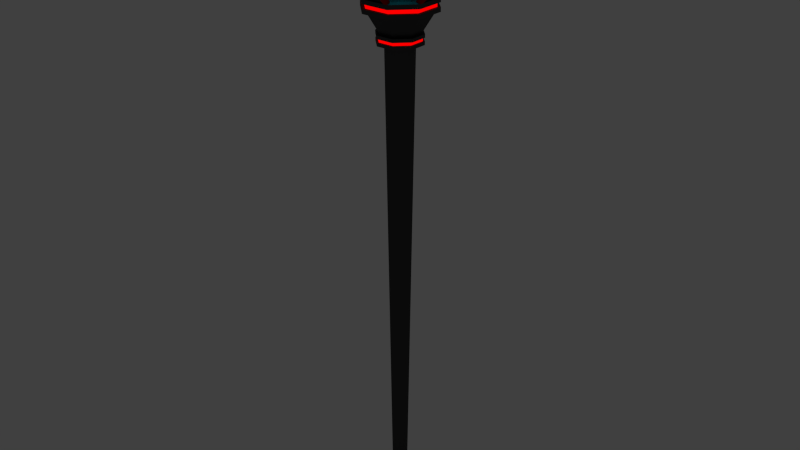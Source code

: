 # Source: standing_torch.blend  (saved by Blender 2.77.0; exported with 4.5.12 LTS)
import bpy
from mathutils import Matrix  # noqa: F401  (used for matrix-valued properties, if any)

bpy.ops.wm.read_factory_settings(use_empty=True)
scene = bpy.context.scene
scene.name = 'Scene'

# ---- collections
col_collection_1 = bpy.data.collections.new('Collection 1'); scene.collection.children.link(col_collection_1)

# ---- materials (node trees are filled in below, after node groups)
mat_mat_standing_torch_support = bpy.data.materials.new('MAT_standing_torch_support')
mat_mat_standing_torch_support.alpha_threshold = 0.0
mat_mat_standing_torch_support.roughness = 0.5
mat_mat_blue_rock_emission = bpy.data.materials.new('MAT_blue_rock_emission')
mat_mat_blue_rock_emission.alpha_threshold = 0.0
mat_mat_blue_rock_emission.roughness = 0.5
mat_mat_statnding_torch_rock_holder = bpy.data.materials.new('MAT_statnding_torch_rock_holder')
mat_mat_statnding_torch_rock_holder.alpha_threshold = 0.0
mat_mat_statnding_torch_rock_holder.roughness = 0.5
mat_mat_orange_stripes_emission = bpy.data.materials.new('MAT_orange_stripes_emission')
mat_mat_orange_stripes_emission.alpha_threshold = 0.0
mat_mat_orange_stripes_emission.roughness = 0.5

# ---- material node trees
mat_mat_standing_torch_support.use_nodes = True; mat_mat_standing_torch_support.node_tree.nodes.clear()
_N = mat_mat_standing_torch_support.node_tree.nodes; _L = mat_mat_standing_torch_support.node_tree.links
n0 = _N.new('ShaderNodeOutputMaterial'); n0.name = 'Material Output'; n0.location = (300, 300)
n1 = _N.new('ShaderNodeBsdfAnisotropic'); n1.name = 'Glossy BSDF'; n1.location = (100, 300)
n1.distribution = 'GGX'
n1.inputs[0].default_value = (0.07323, 0.07323, 0.07323, 1.0)
n1.inputs[1].default_value = 0.5862
_L.new(n1.outputs[0], n0.inputs[0])
n0.is_active_output = True
mat_mat_blue_rock_emission.use_nodes = True; mat_mat_blue_rock_emission.node_tree.nodes.clear()
_N = mat_mat_blue_rock_emission.node_tree.nodes; _L = mat_mat_blue_rock_emission.node_tree.links
n0 = _N.new('ShaderNodeOutputMaterial'); n0.name = 'Material Output'; n0.location = (300, 300)
n1 = _N.new('ShaderNodeEmission'); n1.name = 'Emission'; n1.location = (110, 300)
n1.inputs[0].default_value = (0.0, 0.6361, 0.8, 1.0)
_L.new(n1.outputs[0], n0.inputs[0])
n0.is_active_output = True
mat_mat_statnding_torch_rock_holder.use_nodes = True; mat_mat_statnding_torch_rock_holder.node_tree.nodes.clear()
_N = mat_mat_statnding_torch_rock_holder.node_tree.nodes; _L = mat_mat_statnding_torch_rock_holder.node_tree.links
n0 = _N.new('ShaderNodeOutputMaterial'); n0.name = 'Material Output'; n0.location = (300, 300)
n1 = _N.new('ShaderNodeBsdfDiffuse'); n1.name = 'Diffuse BSDF'; n1.location = (100, 300)
n1.inputs[0].default_value = (0.3588, 0.002574, 0.0, 1.0)
n1.inputs[1].default_value = 0.5179
_L.new(n1.outputs[0], n0.inputs[0])
n0.is_active_output = True
mat_mat_orange_stripes_emission.use_nodes = True; mat_mat_orange_stripes_emission.node_tree.nodes.clear()
_N = mat_mat_orange_stripes_emission.node_tree.nodes; _L = mat_mat_orange_stripes_emission.node_tree.links
n0 = _N.new('ShaderNodeOutputMaterial'); n0.name = 'Material Output'; n0.location = (300, 300)
n1 = _N.new('ShaderNodeEmission'); n1.name = 'Emission'; n1.location = (110, 300)
n1.inputs[0].default_value = (1.0, 0.0, 0.0, 1.0)
_L.new(n1.outputs[0], n0.inputs[0])
n0.is_active_output = True

# ---- world
world_world = bpy.data.worlds.new('World'); scene.world = world_world
world_world.color = (0.05088, 0.05088, 0.05088)
world_world.use_sun_shadow = False
world_world.sun_shadow_jitter_overblur = 0.0
world_world.cycles.sampling_method = 'NONE'
world_world.cycles.sample_map_resolution = 256

# ---- meshes
me_cone = bpy.data.meshes.new('Cone')
me_cone.from_pydata([(0.1632, 0.394, 8.304), (0.394, 0.1632, 8.304), (0.394, -0.1632, 8.304), (0.1632, -0.394, 8.304), (0.04604, 0.1111, 0.443), (0.2145, 0.5179, 8.304), (0.1111, 0.04604, 0.443), (0.5179, 0.2145, 8.304), (0.1111, -0.04604, 0.443), (0.5179, -0.2145, 8.304), (0.04604, -0.1111, 0.443), (0.2145, -0.5179, 8.304), (0.2678, 0.6464, 8.498), (0.6464, 0.2678, 8.498), (0.6464, -0.2678, 8.498), (0.2678, -0.6464, 8.498), (0.2678, 0.7307, 8.498), (0.7307, 0.2678, 8.498), (0.7307, -0.2678, 8.498), (0.2678, -0.7307, 8.498), (0.189, 0.4562, 8.108), (0.4562, 0.189, 8.108), (0.4562, -0.189, 8.108), (0.189, -0.4562, 8.108), (0.2168, 0.5179, 8.108), (0.5179, 0.2168, 8.108), (0.5179, -0.2168, 8.108), (0.2168, -0.5179, 8.108), (0.2693, 0.6502, 8.935), (0.6502, 0.2693, 8.935), (0.6502, -0.2693, 8.935), (0.2693, -0.6502, 8.935), (0.2693, 0.7349, 8.935), (0.7349, 0.2693, 8.935), (0.7349, -0.2693, 8.935), (0.2693, -0.7349, 8.935), (0.1323, 0.3194, 8.257), (0.3194, 0.1323, 8.257), (0.3194, -0.1323, 8.257), (0.1323, -0.3194, 8.257), (0.1117, 0.2697, 8.257), (0.2697, 0.1117, 8.257), (0.2697, -0.1117, 8.257), (0.1117, -0.2697, 8.257), (-0.1632, 0.394, 8.304), (-0.394, 0.1632, 8.304), (-0.394, -0.1632, 8.304), (-0.1632, -0.394, 8.304), (-0.04604, 0.1111, 0.443), (-0.2145, 0.5179, 8.304), (-0.1111, 0.04604, 0.443), (-0.5179, 0.2145, 8.304), (-0.1111, -0.04604, 0.443), (-0.5179, -0.2145, 8.304), (-0.04604, -0.1111, 0.443), (-0.2145, -0.5179, 8.304), (-0.2678, 0.6464, 8.498), (-0.6464, 0.2678, 8.498), (-0.6464, -0.2678, 8.498), (-0.2678, -0.6464, 8.498), (-0.2678, 0.7307, 8.498), (-0.7307, 0.2678, 8.498), (-0.7307, -0.2678, 8.498), (-0.2678, -0.7307, 8.498), (-0.189, 0.4562, 8.108), (-0.4562, 0.189, 8.108), (-0.4562, -0.189, 8.108), (-0.189, -0.4562, 8.108), (-0.2168, 0.5179, 8.108), (-0.5179, 0.2168, 8.108), (-0.5179, -0.2168, 8.108), (-0.2168, -0.5179, 8.108), (-0.2693, 0.6502, 8.935), (-0.6502, 0.2693, 8.935), (-0.6502, -0.2693, 8.935), (-0.2693, -0.6502, 8.935), (-0.2693, 0.7349, 8.935), (-0.7349, 0.2693, 8.935), (-0.7349, -0.2693, 8.935), (-0.2693, -0.7349, 8.935), (-0.1323, 0.3194, 8.257), (-0.3194, 0.1323, 8.257), (-0.3194, -0.1323, 8.257), (-0.1323, -0.3194, 8.257), (-0.1117, 0.2697, 8.257), (-0.2697, 0.1117, 8.257), (-0.2697, -0.1117, 8.257), (-0.1117, -0.2697, 8.257), (0.0, -0.5179, 9.274), (-0.5179, 0.0, 9.274), (0.0, 0.5179, 9.274), (0.0, -0.4658, 9.274), (-0.4658, 0.0, 9.274), (0.0, 0.4658, 9.274), (0.57, 0.0, 9.274), (0.5179, 0.0, 9.274), (0.1117, 0.2697, 8.111), (0.2697, 0.1117, 8.111), (0.2697, -0.1117, 8.111), (0.1117, -0.2697, 8.111), (-0.1117, 0.2697, 8.111), (-0.2697, 0.1117, 8.111), (-0.2697, -0.1117, 8.111), (-0.1117, -0.2697, 8.111), (0.08233, 0.1988, 8.111), (0.1988, 0.08233, 8.111), (0.1988, -0.08233, 8.111), (0.08233, -0.1988, 8.111), (-0.08233, 0.1988, 8.111), (-0.1988, 0.08233, 8.111), (-0.1988, -0.08233, 8.111), (-0.08233, -0.1988, 8.111), (0.08233, 0.1988, 8.206), (0.1988, 0.08233, 8.206), (0.1988, -0.08233, 8.206), (0.08233, -0.1988, 8.206), (-0.08233, 0.1988, 8.206), (-0.1988, 0.08233, 8.206), (-0.1988, -0.08233, 8.206), (-0.08233, -0.1988, 8.206), (0.06415, 0.1549, 8.206), (0.1549, 0.06415, 8.206), (0.1549, -0.06415, 8.206), (0.06415, -0.1549, 8.206), (-0.06415, 0.1549, 8.206), (-0.1549, 0.06415, 8.206), (-0.1549, -0.06415, 8.206), (-0.06415, -0.1549, 8.206), (0.06415, 0.1549, 8.111), (0.1549, 0.06415, 8.111), (0.1549, -0.06415, 8.111), (0.06415, -0.1549, 8.111), (-0.06415, 0.1549, 8.111), (-0.1549, 0.06415, 8.111), (-0.1549, -0.06415, 8.111), (-0.06415, -0.1549, 8.111), (0.03406, 0.08223, 8.111), (0.08223, 0.03406, 8.111), (0.08223, -0.03406, 8.111), (0.03406, -0.08223, 8.111), (-0.03406, 0.08223, 8.111), (-0.08223, 0.03406, 8.111), (-0.08223, -0.03406, 8.111), (-0.03406, -0.08223, 8.111), (0.03406, 0.08223, 8.154), (0.08223, 0.03406, 8.154), (0.08223, -0.03406, 8.154), (0.03406, -0.08223, 8.154), (-0.03406, 0.08223, 8.154), (-0.08223, 0.03406, 8.154), (-0.08223, -0.03406, 8.154), (-0.03406, -0.08223, 8.154), (0.1632, 0.394, 8.111), (0.394, 0.1632, 8.111), (0.394, -0.1632, 8.111), (0.1632, -0.394, 8.111), (0.1323, 0.3194, 8.111), (0.3194, 0.1323, 8.111), (0.3194, -0.1323, 8.111), (0.1323, -0.3194, 8.111), (-0.1632, 0.394, 8.111), (-0.394, 0.1632, 8.111), (-0.394, -0.1632, 8.111), (-0.1632, -0.394, 8.111), (-0.1323, 0.3194, 8.111), (-0.3194, 0.1323, 8.111), (-0.3194, -0.1323, 8.111), (-0.1323, -0.3194, 8.111), (0.1532, -0.5179, 8.304), (-0.1532, -0.5179, 8.304), (0.1913, -0.7307, 8.498), (-0.1913, -0.7307, 8.498), (0.1924, -0.7349, 8.935), (-0.1924, -0.7349, 8.935), (-7.451e-09, -0.5541, 9.215), (0.5179, -0.1532, 8.304), (0.5179, 0.1532, 8.304), (0.7307, -0.1913, 8.498), (0.7307, 0.1913, 8.498), (0.7349, -0.1924, 8.935), (-0.7349, 0.1924, 8.935), (0.7349, 0.1924, 8.935), (-0.7349, -0.1924, 8.935), (0.1924, 0.7349, 8.935), (-0.1924, 0.7349, 8.935), (0.1913, 0.7307, 8.498), (-0.1913, 0.7307, 8.498), (-0.7307, 0.1913, 8.498), (0.1532, 0.5179, 8.304), (-0.7307, -0.1913, 8.498), (-0.1532, 0.5179, 8.304), (0.5975, 0.0, 9.215), (-0.5179, 0.1532, 8.304), (7.451e-09, 0.5541, 9.215), (-0.5179, -0.1532, 8.304), (-0.5541, 0.0, 9.215), (0.1434, -0.4841, 8.304), (-0.143, -0.4841, 8.304), (0.179, -0.683, 8.498), (-0.1786, -0.683, 8.498), (0.18, -0.6869, 8.935), (-0.1796, -0.6869, 8.935), (0.0001772, -0.5179, 9.215), (0.4843, -0.1432, 8.304), (0.4843, 0.1432, 8.304), (0.6832, -0.1788, 8.498), (0.6832, 0.1788, 8.498), (0.6871, -0.1798, 8.935), (-0.6868, 0.1798, 8.935), (0.6871, 0.1798, 8.935), (-0.6868, -0.1798, 8.935), (0.18, 0.6869, 8.935), (-0.1796, 0.6869, 8.935), (0.179, 0.683, 8.498), (-0.1786, 0.683, 8.498), (-0.6828, 0.1788, 8.498), (0.1434, 0.4841, 8.304), (-0.6828, -0.1788, 8.498), (-0.143, 0.4841, 8.304), (0.5587, 0.0, 9.215), (-0.4839, 0.1432, 8.304), (0.0001773, 0.5179, 9.215), (-0.4839, -0.1432, 8.304), (-0.5177, 0.0, 9.215), (0.2773, 0.1148, 7.788), (0.2773, -0.1148, 7.788), (0.1148, -0.2773, 7.788), (0.1148, 0.2773, 7.788), (-0.2773, 0.1148, 7.788), (-0.2773, -0.1148, 7.788), (-0.1148, -0.2773, 7.788), (-0.1148, 0.2773, 7.788), (0.2094, 0.08672, 7.636), (0.2094, -0.08672, 7.636), (0.08672, -0.2094, 7.636), (-0.2094, 0.08672, 7.636), (-0.2094, -0.08672, 7.636), (-0.08672, -0.2094, 7.636), (0.08672, 0.2094, 7.636), (-0.08672, 0.2094, 7.636), (0.3245, 0.1344, 7.788), (0.3245, -0.1344, 7.788), (0.1344, -0.3245, 7.788), (0.1344, 0.3245, 7.788), (-0.3245, 0.1344, 7.788), (-0.3245, -0.1344, 7.788), (-0.1344, -0.3245, 7.788), (-0.1344, 0.3245, 7.788), (0.3215, 0.1332, 7.636), (0.3215, -0.1332, 7.636), (0.1332, -0.3215, 7.636), (-0.3215, 0.1332, 7.636), (-0.3215, -0.1332, 7.636), (-0.1332, -0.3215, 7.636), (0.1332, 0.3215, 7.636), (-0.1332, 0.3215, 7.636), (0.1336, 0.3225, 7.687), (0.134, 0.3235, 7.737), (-0.1336, 0.3225, 7.687), (-0.134, 0.3235, 7.737), (0.3235, 0.134, 7.737), (0.3225, 0.1336, 7.687), (0.3235, -0.134, 7.737), (0.3225, -0.1336, 7.687), (0.134, -0.3235, 7.737), (0.1336, -0.3225, 7.687), (-0.3235, 0.134, 7.737), (-0.3225, 0.1336, 7.687), (-0.3235, -0.134, 7.737), (-0.3225, -0.1336, 7.687), (-0.134, -0.3235, 7.737), (-0.1336, -0.3225, 7.687), (0.2153, -0.5179, 8.239), (0.216, -0.5179, 8.173), (0.5179, -0.2153, 8.239), (0.5179, -0.216, 8.173), (-0.5179, 0.2153, 8.239), (-0.5179, 0.216, 8.173), (0.5179, 0.2153, 8.239), (0.5179, 0.216, 8.173), (0.216, 0.5179, 8.173), (0.2153, 0.5179, 8.239), (-0.2153, -0.5179, 8.239), (-0.216, -0.5179, 8.173), (-0.5179, -0.2153, 8.239), (-0.5179, -0.216, 8.173), (-0.216, 0.5179, 8.173), (-0.2153, 0.5179, 8.239), (0.1222, 0.295, 7.687), (0.1226, 0.2959, 7.737), (-0.1222, 0.295, 7.687), (-0.1226, 0.2959, 7.737), (0.2959, 0.1226, 7.737), (0.295, 0.1222, 7.687), (0.2959, -0.1226, 7.737), (0.295, -0.1222, 7.687), (0.1226, -0.2959, 7.737), (0.1222, -0.295, 7.687), (-0.2959, 0.1226, 7.737), (-0.295, 0.1222, 7.687), (-0.2959, -0.1226, 7.737), (-0.295, -0.1222, 7.687), (-0.1226, -0.2959, 7.737), (-0.1222, -0.295, 7.687), (0.1969, -0.4737, 8.239), (0.1976, -0.4737, 8.173), (0.4737, -0.1969, 8.239), (0.4737, -0.1976, 8.173), (-0.4737, 0.1969, 8.239), (-0.4737, 0.1976, 8.173), (0.4737, 0.1969, 8.239), (0.4737, 0.1976, 8.173), (0.1976, 0.4737, 8.173), (0.1969, 0.4737, 8.239), (-0.1969, -0.4737, 8.239), (-0.1976, -0.4737, 8.173), (-0.4737, -0.1969, 8.239), (-0.4737, -0.1976, 8.173), (-0.1976, 0.4737, 8.173), (-0.1969, 0.4737, 8.239), (1.118e-08, 0.0, 0.443), (0.2114, 0.5103, 0.2467), (0.5103, 0.2114, 0.2467), (0.5103, -0.2114, 0.2467), (0.2114, -0.5103, 0.2467), (-0.2114, 0.5103, 0.2467), (-0.5103, 0.2114, 0.2467), (-0.5103, -0.2114, 0.2467), (-0.2114, -0.5103, 0.2467), (1.118e-08, 5.96e-08, 0.4095), (0.2114, 0.6901, 0.04506), (0.6901, 0.2114, 0.04506), (0.6901, -0.2114, 0.04506), (0.2114, -0.6901, 0.04506), (-0.2114, 0.6901, 0.04506), (-0.6901, 0.2114, 0.04506), (-0.6901, -0.2114, 0.04506), (-0.2114, -0.6901, 0.04506), (0.2114, 0.5103, 0.2467), (0.5103, 0.2114, 0.2467), (0.5103, -0.2114, 0.2467), (0.2114, -0.5103, 0.2467), (-0.2114, 0.5103, 0.2467), (-0.5103, 0.2114, 0.2467), (-0.5103, -0.2114, 0.2467), (-0.2114, -0.5103, 0.2467), (0.2114, 0.6901, -0.001072), (0.6901, 0.2114, -0.001072), (0.6901, -0.2114, -0.001072), (0.2114, -0.6901, -0.001072), (-0.2114, 0.6901, -0.001072), (-0.6901, 0.2114, -0.001072), (-0.6901, -0.2114, -0.001072), (-0.2114, -0.6901, -0.001072), (0.2114, 0.5103, 0.2006), (0.5103, 0.2114, 0.2006), (0.5103, -0.2114, 0.2006), (0.2114, -0.5103, 0.2006), (-0.2114, 0.5103, 0.2006), (-0.5103, 0.2114, 0.2006), (-0.5103, -0.2114, 0.2006), (-0.2114, -0.5103, 0.2006)], [], [(21, 20, 24, 25), (173, 79, 63, 171), (7, 1, 13, 17), (15, 19, 11, 3), (9, 18, 14, 2), (0, 5, 16, 12), (19, 15, 31, 35), (176, 7, 17, 178), (80, 36, 156, 164), (3, 11, 9, 2), (1, 7, 5, 0), (185, 183, 32, 16), (225, 22, 23, 226), (227, 20, 21, 224), (274, 9, 11, 272), (23, 22, 26, 27), (89, 77, 180, 195, 182, 78), (81, 80, 164, 165), (44, 45, 161, 160), (1, 0, 152, 153), (12, 16, 32, 28), (178, 17, 33, 181), (17, 13, 29, 33), (14, 18, 34, 30), (37, 36, 40, 41), (39, 38, 42, 43), (188, 185, 16, 5), (171, 63, 55, 169), (53, 194, 192, 51), (65, 69, 68, 64), (51, 61, 57, 45), (59, 47, 55, 63), (53, 46, 58, 62), (134, 142, 141, 133), (44, 56, 60, 49), (63, 79, 75, 59), (192, 187, 61, 51), (47, 46, 53, 55), (45, 44, 49, 51), (229, 230, 67, 66), (231, 228, 65, 64), (276, 284, 53, 51), (67, 71, 70, 66), (56, 72, 76, 60), (187, 180, 77, 61), (61, 77, 73, 57), (58, 74, 78, 62), (140, 148, 144, 136), (81, 85, 84, 80), (83, 87, 86, 82), (86, 85, 81, 82), (86, 87, 103, 102), (74, 58, 57, 73), (41, 40, 96, 97), (84, 85, 101, 100), (43, 42, 98, 99), (110, 111, 119, 118), (102, 103, 111, 110), (97, 96, 104, 105), (100, 101, 109, 108), (99, 98, 106, 107), (105, 104, 112, 113), (108, 109, 117, 116), (107, 106, 114, 115), (124, 125, 133, 132), (116, 117, 125, 124), (86, 102, 101, 85), (115, 114, 122, 123), (118, 119, 127, 126), (113, 112, 120, 121), (102, 110, 109, 101), (118, 126, 125, 117), (123, 122, 130, 131), (126, 127, 135, 134), (121, 120, 128, 129), (131, 130, 138, 139), (134, 135, 143, 142), (129, 128, 136, 137), (132, 133, 141, 140), (149, 150, 151, 147, 146, 145, 144, 148), (142, 143, 151, 150), (137, 136, 144, 145), (140, 141, 149, 148), (110, 118, 117, 109), (139, 138, 146, 147), (38, 39, 159, 158), (154, 158, 159, 155), (161, 165, 164, 160), (163, 167, 166, 162), (152, 156, 157, 153), (36, 37, 157, 156), (46, 47, 163, 162), (83, 82, 166, 167), (3, 2, 154, 155), (193, 183, 211, 221), (163, 155, 159, 167), (135, 131, 139, 143), (143, 139, 147, 151), (127, 123, 131, 135), (119, 115, 123, 127), (111, 107, 115, 119), (87, 43, 99, 103), (103, 99, 107, 111), (47, 3, 155, 163), (39, 83, 167, 159), (79, 173, 174, 172, 35, 88), (47, 59, 15, 3), (27, 71, 67, 23), (19, 170, 168, 11), (59, 75, 31, 15), (230, 226, 23, 67), (43, 87, 83, 39), (284, 282, 55, 53), (35, 172, 170, 19), (190, 186, 214, 218), (179, 177, 205, 207), (179, 191, 181, 33, 94, 34), (35, 31, 91, 88), (75, 79, 88, 91), (40, 84, 100, 96), (142, 150, 149, 141), (166, 165, 161, 162), (37, 38, 158, 157), (176, 178, 206, 204), (92, 74, 73), (90, 32, 183, 193, 184, 76), (60, 76, 184, 186), (2, 1, 153, 154), (53, 62, 189, 194), (227, 231, 64, 20), (153, 157, 158, 154), (45, 57, 58, 46), (56, 44, 0, 12), (138, 137, 145, 146), (228, 229, 66, 65), (24, 20, 64, 68), (130, 129, 137, 138), (281, 287, 49, 5), (49, 190, 188, 5), (122, 121, 129, 130), (170, 172, 200, 198), (49, 60, 186, 190), (114, 113, 121, 122), (7, 176, 175, 9), (278, 7, 9, 274), (106, 105, 113, 114), (69, 65, 66, 70), (90, 93, 28, 32), (62, 78, 182, 189), (98, 97, 105, 106), (44, 160, 152, 0), (42, 41, 97, 98), (95, 94, 33, 29), (74, 92, 89, 78), (38, 37, 41, 42), (72, 56, 12, 28), (13, 14, 30, 29), (18, 177, 179, 34), (100, 108, 104, 96), (188, 190, 218, 216), (108, 116, 112, 104), (116, 124, 120, 112), (210, 223, 208), (22, 21, 25, 26), (34, 94, 95, 30), (124, 132, 128, 120), (282, 272, 11, 55), (126, 134, 133, 125), (55, 11, 168, 169), (195, 180, 208, 223), (224, 21, 22, 225), (72, 93, 90, 76), (164, 156, 152, 160), (1, 2, 14, 13), (9, 175, 177, 18), (212, 221, 211), (132, 140, 136, 128), (46, 162, 161, 45), (80, 84, 40, 36), (180, 187, 215, 208), (187, 192, 220, 215), (82, 81, 165, 166), (214, 212, 211, 213), (198, 199, 197, 196), (200, 201, 199, 198), (172, 174, 202, 200), (184, 193, 221, 212), (214, 213, 216, 218), (210, 208, 215, 217), (205, 206, 209, 207), (203, 204, 206, 205), (222, 217, 215, 220), (182, 195, 223, 210), (173, 171, 199, 201), (30, 95, 29), (191, 179, 207, 219), (181, 191, 219, 209), (183, 185, 213, 211), (178, 181, 209, 206), (189, 182, 210, 217), (186, 184, 212, 214), (174, 173, 201, 202), (192, 194, 222, 220), (168, 170, 198, 196), (175, 176, 204, 203), (169, 168, 196, 197), (93, 72, 28), (194, 189, 217, 222), (177, 175, 203, 205), (185, 188, 216, 213), (31, 75, 91), (77, 89, 92, 73), (171, 169, 197, 199), (287, 276, 51, 49), (281, 5, 7, 278), (234, 233, 249, 250), (237, 234, 250, 253), (224, 225, 241, 240), (228, 231, 247, 244), (239, 235, 251, 255), (233, 232, 248, 249), (226, 230, 246, 242), (225, 226, 242, 241), (8, 233, 234, 10), (4, 238, 232, 6), (52, 54, 237, 236), (48, 50, 235, 239), (54, 10, 234, 237), (4, 48, 239, 238), (50, 52, 236, 235), (6, 232, 233, 8), (260, 240, 241, 262), (266, 268, 245, 244), (257, 259, 247, 243), (270, 264, 242, 246), (259, 266, 244, 247), (268, 270, 246, 245), (257, 243, 240, 260), (262, 241, 242, 264), (232, 238, 254, 248), (230, 229, 245, 246), (229, 228, 244, 245), (238, 239, 255, 254), (231, 227, 243, 247), (235, 236, 252, 251), (236, 237, 253, 252), (227, 224, 240, 243), (8, 320, 329, 323), (249, 263, 265, 250), (264, 270, 302, 296), (254, 256, 261, 248), (268, 266, 298, 300), (252, 253, 271, 269), (262, 264, 296, 294), (255, 251, 267, 258), (270, 268, 300, 302), (253, 250, 265, 271), (281, 278, 310, 313), (254, 255, 258, 256), (272, 282, 314, 304), (251, 252, 269, 267), (287, 281, 313, 319), (248, 261, 263, 249), (284, 276, 308, 316), (24, 280, 279, 25), (269, 271, 303, 301), (68, 69, 277, 286), (271, 265, 297, 303), (71, 27, 273, 283), (267, 269, 301, 299), (25, 279, 275, 26), (265, 263, 295, 297), (24, 68, 286, 280), (279, 280, 312, 311), (70, 71, 283, 285), (283, 273, 305, 315), (69, 70, 285, 277), (280, 286, 318, 312), (26, 275, 273, 27), (277, 285, 317, 309), (295, 294, 296, 297), (288, 289, 292, 293), (301, 303, 302, 300), (290, 299, 298, 291), (303, 297, 296, 302), (288, 290, 291, 289), (299, 301, 300, 298), (293, 292, 294, 295), (312, 313, 310, 311), (318, 309, 308, 319), (315, 305, 304, 314), (311, 310, 306, 307), (312, 318, 319, 313), (317, 315, 314, 316), (309, 317, 316, 308), (307, 306, 304, 305), (273, 275, 307, 305), (285, 283, 315, 317), (275, 279, 311, 307), (286, 277, 309, 318), (256, 258, 290, 288), (258, 267, 299, 290), (261, 256, 288, 293), (263, 261, 293, 295), (274, 272, 304, 306), (282, 284, 316, 314), (278, 274, 306, 310), (276, 287, 319, 308), (260, 262, 294, 292), (259, 257, 289, 291), (266, 259, 291, 298), (257, 260, 292, 289), (201, 200, 202), (209, 219, 207), (320, 48, 325, 329), (4, 6, 320), (6, 8, 323, 322), (320, 54, 52), (8, 10, 320), (48, 320, 50), (320, 52, 327, 329), (329, 327, 326), (329, 324, 328), (321, 329, 325), (322, 323, 329), (320, 10, 324, 329), (52, 50, 326, 327), (10, 54, 328, 324), (50, 320, 329, 326), (54, 320, 329, 328), (48, 4, 321, 325), (320, 6, 322, 329), (4, 320, 329, 321), (322, 323, 332, 331), (324, 328, 337, 333), (327, 326, 335, 336), (325, 321, 330, 334), (321, 325, 342, 338), (323, 322, 339, 340), (328, 324, 341, 345), (326, 327, 344, 343), (331, 332, 348, 347), (343, 344, 360, 359), (333, 337, 353, 349), (338, 342, 358, 354), (340, 339, 355, 356), (336, 335, 351, 352), (345, 341, 357, 361), (334, 330, 346, 350), (352, 351, 359, 360), (326, 343, 359, 351, 335), (336, 352, 360, 344, 327), (349, 353, 361, 357), (333, 349, 357, 341, 324), (328, 345, 361, 353, 337), (350, 346, 354, 358), (334, 350, 358, 342, 325), (321, 338, 354, 346, 330), (348, 356, 355, 347), (331, 347, 355, 339, 322), (323, 340, 356, 348, 332)])
me_cone.polygons.foreach_set('material_index', [0, 2, 2, 2, 2, 2, 2, 2, 0, 0, 0, 2, 0, 0, 0, 0, 2, 0, 0, 0, 2, 2, 2, 2, 0, 0, 2, 2, 0, 0, 2, 2, 2, 1, 2, 2, 2, 0, 0, 0, 0, 0, 0, 2, 2, 2, 2, 0, 0, 0, 0, 0, 2, 0, 0, 0, 0, 1, 1, 1, 1, 0, 0, 0, 0, 0, 0, 0, 0, 0, 1, 0, 0, 0, 0, 1, 1, 1, 1, 0, 0, 0, 0, 0, 0, 0, 1, 1, 1, 1, 0, 0, 0, 0, 2, 1, 1, 0, 0, 0, 0, 0, 1, 0, 0, 2, 2, 0, 2, 2, 0, 0, 0, 2, 2, 2, 2, 2, 2, 0, 0, 1, 0, 2, 2, 2, 2, 0, 2, 0, 1, 2, 2, 0, 0, 0, 1, 0, 0, 0, 2, 2, 0, 0, 0, 0, 0, 2, 2, 1, 0, 0, 2, 2, 0, 2, 2, 2, 1, 0, 0, 0, 0, 0, 2, 0, 0, 0, 0, 2, 0, 2, 1, 2, 2, 0, 1, 0, 0, 2, 2, 0, 0, 0, 0, 2, 2, 0, 0, 0, 0, 0, 2, 2, 2, 2, 2, 2, 2, 2, 2, 2, 0, 2, 0, 0, 2, 2, 2, 2, 2, 2, 2, 0, 0, 0, 0, 0, 0, 0, 0, 0, 0, 0, 0, 0, 0, 0, 0, 0, 0, 0, 0, 0, 0, 0, 0, 0, 0, 0, 0, 0, 0, 0, 0, 0, 0, 0, 0, 0, 0, 0, 0, 0, 0, 0, 0, 0, 0, 0, 0, 0, 0, 0, 0, 0, 0, 0, 0, 0, 0, 0, 0, 0, 0, 0, 0, 0, 0, 0, 3, 3, 3, 3, 3, 3, 3, 3, 3, 3, 3, 3, 3, 3, 3, 3, 0, 0, 0, 0, 0, 0, 0, 0, 0, 0, 0, 0, 0, 0, 0, 0, 0, 0, 0, 0, 0, 0, 0, 0, 0, 0, 0, 0, 0, 0, 0, 0, 0, 0, 0, 0, 0, 0, 0, 0, 0, 0, 0, 0, 0, 0, 0, 0, 0, 0, 0, 0, 0, 0, 0, 0, 0, 0, 0, 0, 0, 0, 0, 0, 0])
me_cone.materials.append(mat_mat_standing_torch_support)
me_cone.materials.append(mat_mat_blue_rock_emission)
me_cone.materials.append(mat_mat_statnding_torch_rock_holder)
me_cone.materials.append(mat_mat_orange_stripes_emission)
me_cone.use_remesh_preserve_volume = False
me_cone.use_remesh_preserve_attributes = False
me_cone.use_mirror_vertex_groups = False
me_cone.update()
me_icosphere = bpy.data.meshes.new('Icosphere')
me_icosphere.from_pydata([(0.1084, 0.0139, -0.8301), (0.3759, -0.2346, -0.05805), (-0.1357, -0.209, 0.4682), (-0.2817, 0.09055, 0.3017), (-0.02955, 0.4046, -0.02591), (0.3385, 0.2485, -0.4785), (0.1855, -0.267, 0.4033), (0.03989, -0.1388, 0.5678), (-0.1687, 0.2381, 0.4017), (0.2782, 0.3424, 0.2347), (0.4322, -0.001237, 0.279), (0.1157, 0.1302, 0.6224), (0.2249, -0.3362, -0.3194), (-0.263, -0.2576, -0.1676), (-0.3267, -0.02173, -0.09317), (-0.155, -0.2435, -0.4943), (-0.1176, -0.3931, 0.08552), (-0.3043, 0.009366, -0.4401), (-0.2819, 0.2574, 0.01208), (0.1973, -0.2095, -0.6159), (0.3969, -0.04187, -0.4552), (0.147, 0.3883, -0.2879), (-0.1118, 0.07369, -0.8153), (0.04887, 0.2664, -0.6317), (-0.2872, 0.2157, -0.2607), (0.4201, -0.1514, -0.2295), (0.4383, 0.1222, -0.09537), (0.1827, -0.2573, -0.5041), (-0.07296, -0.1633, -0.5989), (-0.2178, -0.1176, -0.5886)], [], [(4, 18, 3, 8, 9), (0, 28, 29, 22), (5, 0, 22, 23, 21), (25, 20, 5, 26), (13, 16, 2, 3, 14), (5, 21, 4, 9), (1, 10, 6), (6, 10, 11, 7), (5, 9, 10, 26), (9, 8, 11), (10, 9, 11), (2, 16, 12, 1, 6, 7), (0, 5, 20, 19), (3, 2, 7, 11, 8), (16, 13, 15), (18, 24, 17, 14, 3), (27, 28, 0, 19), (19, 20, 25, 1, 12, 27), (21, 23, 24, 18, 4), (23, 22, 17, 24), (1, 25, 26, 10), (16, 15, 28, 27, 12), (28, 15, 13, 14, 17, 22, 29)])
me_icosphere.materials.append(mat_mat_blue_rock_emission)
me_icosphere.use_remesh_preserve_volume = False
me_icosphere.use_remesh_preserve_attributes = False
me_icosphere.use_mirror_vertex_groups = False
me_icosphere.update()

# ---- objects
ob_stading_torch_support = bpy.data.objects.new('stading_torch_support', me_cone)
ob_light_rock = bpy.data.objects.new('light_rock', me_icosphere)

# ---- transforms, parenting, visibility, modifiers, constraints
ob_stading_torch_support.location = (0.0, 0.0, 0.0)
ob_stading_torch_support.lineart.crease_threshold = 0.0
ob_light_rock.parent = ob_stading_torch_support
ob_light_rock.location = (-0.02772, 0.0, 9.187)
ob_light_rock.scale = (0.9215, 0.9215, 0.9215)
ob_light_rock.lineart.crease_threshold = 0.0

# ---- collection membership
col_collection_1.objects.link(ob_stading_torch_support)
col_collection_1.objects.link(ob_light_rock)

# ---- scene / render settings (as saved in the file)
scene.frame_start = 1; scene.frame_end = 250; scene.frame_set(0)
scene.render.engine = 'CYCLES'
scene.render.resolution_percentage = 50
scene.render.dither_intensity = 0.0
scene.cycles.use_denoising = False
scene.cycles.samples = 10
scene.cycles.sampling_pattern = 'TABULATED_SOBOL'
scene.cycles.light_sampling_threshold = 0.0
scene.cycles.use_adaptive_sampling = False
scene.cycles.use_light_tree = False
scene.cycles.blur_glossy = 0.0
scene.cycles.pixel_filter_type = 'GAUSSIAN'
scene.cycles.sample_clamp_indirect = 0.0
scene.view_settings.view_transform = 'Standard'
bpy.context.view_layer.update()

# ---- added for rendering (the .blend has no active camera): camera
cam_auto = bpy.data.cameras.new('AutoCamera')
cam_auto.lens = 50.0
cam_auto.sensor_width = 36.0
cam_auto.clip_end = 1000.0
ob_auto_camera = bpy.data.objects.new('AutoCamera', cam_auto)
scene.collection.objects.link(ob_auto_camera)
ob_auto_camera.location = (9.23468, -11.0816, 12.2677)
ob_auto_camera.rotation_euler = (1.09748, -7.21219e-08, 0.694738)
scene.camera = ob_auto_camera
bpy.context.view_layer.update()
